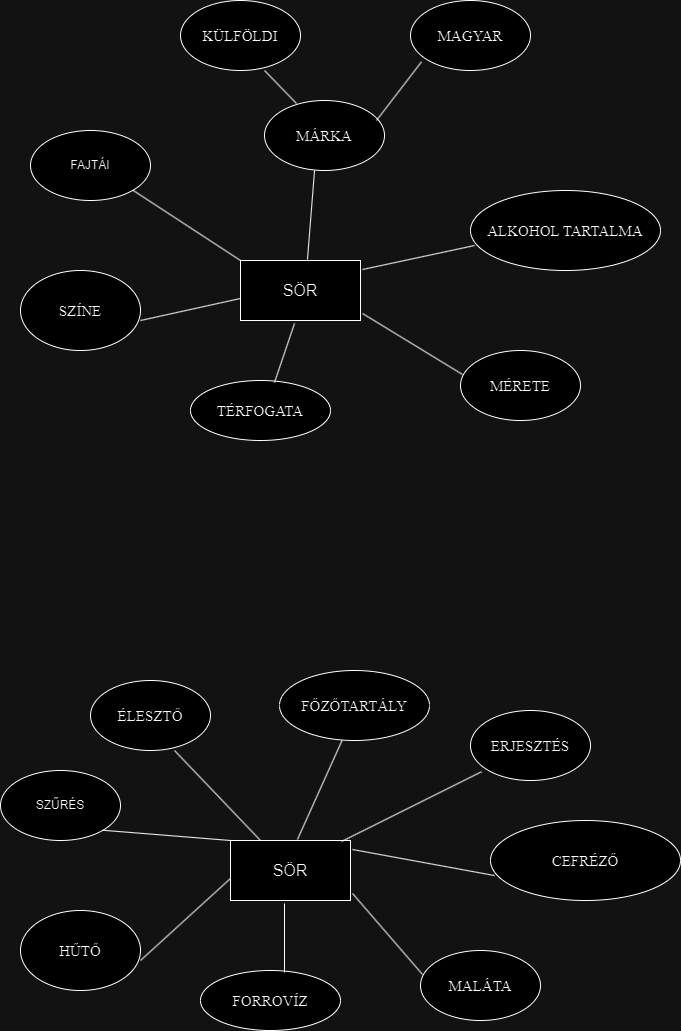

The diagram above was exported from draw.io. Its source (the exported page's mxGraphModel, read from the mxfile embedded in the PNG):
<mxGraphModel dx="1374" dy="-1595" grid="1" gridSize="10" guides="1" tooltips="1" connect="1" arrows="1" fold="1" page="1" pageScale="1" pageWidth="827" pageHeight="1169" math="0" shadow="0">
  <root>
    <mxCell id="0" />
    <mxCell id="1" parent="0" />
    <mxCell id="ufe2QDix0_wHN3Fg4NYu-3" value="&lt;font style=&quot;font-size: 16px;&quot;&gt;SÖR&lt;/font&gt;" style="rounded=0;whiteSpace=wrap;html=1;" vertex="1" parent="1">
      <mxGeometry x="300" y="2710" width="120" height="60" as="geometry" />
    </mxCell>
    <mxCell id="ufe2QDix0_wHN3Fg4NYu-4" value="FAJTÁI" style="ellipse;whiteSpace=wrap;html=1;" vertex="1" parent="1">
      <mxGeometry x="90" y="2580" width="120" height="70" as="geometry" />
    </mxCell>
    <mxCell id="ufe2QDix0_wHN3Fg4NYu-5" value="&lt;font face=&quot;Times New Roman&quot; style=&quot;font-size: 15px;&quot;&gt;SZÍNE&lt;/font&gt;" style="ellipse;whiteSpace=wrap;html=1;" vertex="1" parent="1">
      <mxGeometry x="80" y="2720" width="120" height="80" as="geometry" />
    </mxCell>
    <mxCell id="ufe2QDix0_wHN3Fg4NYu-6" value="&lt;font style=&quot;font-size: 15px;&quot; face=&quot;Times New Roman&quot;&gt;MÁRKA&lt;/font&gt;" style="ellipse;whiteSpace=wrap;html=1;" vertex="1" parent="1">
      <mxGeometry x="324" y="2550" width="120" height="70" as="geometry" />
    </mxCell>
    <mxCell id="ufe2QDix0_wHN3Fg4NYu-7" value="&lt;font face=&quot;Times New Roman&quot; style=&quot;font-size: 15px;&quot;&gt;ALKOHOL TARTALMA&lt;/font&gt;" style="ellipse;whiteSpace=wrap;html=1;" vertex="1" parent="1">
      <mxGeometry x="530" y="2640" width="190" height="80" as="geometry" />
    </mxCell>
    <mxCell id="ufe2QDix0_wHN3Fg4NYu-8" value="&lt;font face=&quot;Times New Roman&quot; style=&quot;font-size: 15px;&quot;&gt;TÉRFOGATA&lt;/font&gt;" style="ellipse;whiteSpace=wrap;html=1;" vertex="1" parent="1">
      <mxGeometry x="250" y="2830" width="140" height="60" as="geometry" />
    </mxCell>
    <mxCell id="ufe2QDix0_wHN3Fg4NYu-9" value="&lt;font face=&quot;Times New Roman&quot; style=&quot;font-size: 15px;&quot;&gt;MÉRETE&lt;/font&gt;" style="ellipse;whiteSpace=wrap;html=1;" vertex="1" parent="1">
      <mxGeometry x="520" y="2800" width="120" height="70" as="geometry" />
    </mxCell>
    <mxCell id="ufe2QDix0_wHN3Fg4NYu-16" value="" style="endArrow=none;html=1;rounded=0;entryX=0.417;entryY=1;entryDx=0;entryDy=0;entryPerimeter=0;exitX=0.558;exitY=-0.017;exitDx=0;exitDy=0;exitPerimeter=0;" edge="1" parent="1" source="ufe2QDix0_wHN3Fg4NYu-3" target="ufe2QDix0_wHN3Fg4NYu-6">
      <mxGeometry width="50" height="50" relative="1" as="geometry">
        <mxPoint x="360" y="2710" as="sourcePoint" />
        <mxPoint x="410" y="2660" as="targetPoint" />
      </mxGeometry>
    </mxCell>
    <mxCell id="ufe2QDix0_wHN3Fg4NYu-17" value="" style="endArrow=none;html=1;rounded=0;entryX=0.021;entryY=0.688;entryDx=0;entryDy=0;entryPerimeter=0;exitX=1.017;exitY=0.15;exitDx=0;exitDy=0;exitPerimeter=0;" edge="1" parent="1" source="ufe2QDix0_wHN3Fg4NYu-3" target="ufe2QDix0_wHN3Fg4NYu-7">
      <mxGeometry width="50" height="50" relative="1" as="geometry">
        <mxPoint x="431" y="2729" as="sourcePoint" />
        <mxPoint x="444" y="2610" as="targetPoint" />
      </mxGeometry>
    </mxCell>
    <mxCell id="ufe2QDix0_wHN3Fg4NYu-18" value="" style="endArrow=none;html=1;rounded=0;entryX=1.017;entryY=0.883;entryDx=0;entryDy=0;entryPerimeter=0;exitX=0.017;exitY=0.343;exitDx=0;exitDy=0;exitPerimeter=0;" edge="1" parent="1" source="ufe2QDix0_wHN3Fg4NYu-9" target="ufe2QDix0_wHN3Fg4NYu-3">
      <mxGeometry width="50" height="50" relative="1" as="geometry">
        <mxPoint x="480" y="2869" as="sourcePoint" />
        <mxPoint x="493" y="2750" as="targetPoint" />
      </mxGeometry>
    </mxCell>
    <mxCell id="ufe2QDix0_wHN3Fg4NYu-19" value="" style="endArrow=none;html=1;rounded=0;entryX=0.45;entryY=1.05;entryDx=0;entryDy=0;entryPerimeter=0;exitX=0.6;exitY=0.033;exitDx=0;exitDy=0;exitPerimeter=0;" edge="1" parent="1" source="ufe2QDix0_wHN3Fg4NYu-8" target="ufe2QDix0_wHN3Fg4NYu-3">
      <mxGeometry width="50" height="50" relative="1" as="geometry">
        <mxPoint x="350" y="2900" as="sourcePoint" />
        <mxPoint x="363" y="2781" as="targetPoint" />
      </mxGeometry>
    </mxCell>
    <mxCell id="ufe2QDix0_wHN3Fg4NYu-20" value="" style="endArrow=none;html=1;rounded=0;entryX=1;entryY=1;entryDx=0;entryDy=0;exitX=0;exitY=0;exitDx=0;exitDy=0;" edge="1" parent="1" source="ufe2QDix0_wHN3Fg4NYu-3" target="ufe2QDix0_wHN3Fg4NYu-4">
      <mxGeometry width="50" height="50" relative="1" as="geometry">
        <mxPoint x="183.5" y="2729" as="sourcePoint" />
        <mxPoint x="196.5" y="2610" as="targetPoint" />
      </mxGeometry>
    </mxCell>
    <mxCell id="ufe2QDix0_wHN3Fg4NYu-21" value="" style="endArrow=none;html=1;rounded=0;entryX=1;entryY=0.625;entryDx=0;entryDy=0;exitX=0;exitY=0.633;exitDx=0;exitDy=0;exitPerimeter=0;entryPerimeter=0;" edge="1" parent="1" source="ufe2QDix0_wHN3Fg4NYu-3" target="ufe2QDix0_wHN3Fg4NYu-5">
      <mxGeometry width="50" height="50" relative="1" as="geometry">
        <mxPoint x="220" y="2840" as="sourcePoint" />
        <mxPoint x="233" y="2721" as="targetPoint" />
      </mxGeometry>
    </mxCell>
    <mxCell id="ufe2QDix0_wHN3Fg4NYu-22" value="&lt;font face=&quot;Times New Roman&quot; style=&quot;font-size: 15px;&quot;&gt;MAGYAR&lt;/font&gt;" style="ellipse;whiteSpace=wrap;html=1;" vertex="1" parent="1">
      <mxGeometry x="470" y="2450" width="120" height="70" as="geometry" />
    </mxCell>
    <mxCell id="ufe2QDix0_wHN3Fg4NYu-23" value="&lt;font face=&quot;Times New Roman&quot; style=&quot;font-size: 15px;&quot;&gt;KÜLFÖLDI&lt;/font&gt;" style="ellipse;whiteSpace=wrap;html=1;" vertex="1" parent="1">
      <mxGeometry x="240" y="2450" width="120" height="70" as="geometry" />
    </mxCell>
    <mxCell id="ufe2QDix0_wHN3Fg4NYu-24" value="" style="endArrow=none;html=1;rounded=0;entryX=0.092;entryY=0.875;entryDx=0;entryDy=0;entryPerimeter=0;exitX=0.933;exitY=0.286;exitDx=0;exitDy=0;exitPerimeter=0;" edge="1" parent="1" source="ufe2QDix0_wHN3Fg4NYu-6" target="ufe2QDix0_wHN3Fg4NYu-22">
      <mxGeometry width="50" height="50" relative="1" as="geometry">
        <mxPoint x="420" y="2570" as="sourcePoint" />
        <mxPoint x="470" y="2520" as="targetPoint" />
      </mxGeometry>
    </mxCell>
    <mxCell id="ufe2QDix0_wHN3Fg4NYu-25" value="" style="endArrow=none;html=1;rounded=0;entryX=0.7;entryY=1;entryDx=0;entryDy=0;entryPerimeter=0;exitX=0.267;exitY=0.043;exitDx=0;exitDy=0;exitPerimeter=0;" edge="1" parent="1" source="ufe2QDix0_wHN3Fg4NYu-6" target="ufe2QDix0_wHN3Fg4NYu-23">
      <mxGeometry width="50" height="50" relative="1" as="geometry">
        <mxPoint x="287.5" y="2590" as="sourcePoint" />
        <mxPoint x="332.5" y="2530" as="targetPoint" />
      </mxGeometry>
    </mxCell>
    <mxCell id="ufe2QDix0_wHN3Fg4NYu-26" value="&lt;font style=&quot;font-size: 16px;&quot;&gt;SÖR&lt;/font&gt;" style="rounded=0;whiteSpace=wrap;html=1;" vertex="1" parent="1">
      <mxGeometry x="290" y="3290" width="120" height="60" as="geometry" />
    </mxCell>
    <mxCell id="ufe2QDix0_wHN3Fg4NYu-27" value="SZŰRÉS" style="ellipse;whiteSpace=wrap;html=1;" vertex="1" parent="1">
      <mxGeometry x="60" y="3220" width="120" height="70" as="geometry" />
    </mxCell>
    <mxCell id="ufe2QDix0_wHN3Fg4NYu-28" value="&lt;font face=&quot;Times New Roman&quot; style=&quot;font-size: 15px;&quot;&gt;HŰTŐ&lt;/font&gt;" style="ellipse;whiteSpace=wrap;html=1;" vertex="1" parent="1">
      <mxGeometry x="80" y="3360" width="120" height="80" as="geometry" />
    </mxCell>
    <mxCell id="ufe2QDix0_wHN3Fg4NYu-29" value="&lt;font style=&quot;font-size: 15px;&quot; face=&quot;Times New Roman&quot;&gt;FŐZŐTARTÁLY&lt;/font&gt;" style="ellipse;whiteSpace=wrap;html=1;" vertex="1" parent="1">
      <mxGeometry x="339" y="3120" width="150" height="70" as="geometry" />
    </mxCell>
    <mxCell id="ufe2QDix0_wHN3Fg4NYu-30" value="&lt;font face=&quot;Times New Roman&quot; style=&quot;font-size: 15px;&quot;&gt;CEFRÉZŐ&lt;/font&gt;" style="ellipse;whiteSpace=wrap;html=1;" vertex="1" parent="1">
      <mxGeometry x="550" y="3270" width="190" height="80" as="geometry" />
    </mxCell>
    <mxCell id="ufe2QDix0_wHN3Fg4NYu-31" value="&lt;font face=&quot;Times New Roman&quot;&gt;&lt;span style=&quot;font-size: 15px;&quot;&gt;FORROVÍZ&lt;/span&gt;&lt;/font&gt;" style="ellipse;whiteSpace=wrap;html=1;" vertex="1" parent="1">
      <mxGeometry x="260" y="3420" width="140" height="60" as="geometry" />
    </mxCell>
    <mxCell id="ufe2QDix0_wHN3Fg4NYu-32" value="&lt;font face=&quot;Times New Roman&quot; style=&quot;font-size: 15px;&quot;&gt;MALÁTA&lt;/font&gt;" style="ellipse;whiteSpace=wrap;html=1;" vertex="1" parent="1">
      <mxGeometry x="480" y="3400" width="120" height="70" as="geometry" />
    </mxCell>
    <mxCell id="ufe2QDix0_wHN3Fg4NYu-33" value="" style="endArrow=none;html=1;rounded=0;entryX=0.417;entryY=1;entryDx=0;entryDy=0;entryPerimeter=0;exitX=0.558;exitY=-0.017;exitDx=0;exitDy=0;exitPerimeter=0;" edge="1" parent="1" source="ufe2QDix0_wHN3Fg4NYu-26" target="ufe2QDix0_wHN3Fg4NYu-29">
      <mxGeometry width="50" height="50" relative="1" as="geometry">
        <mxPoint x="350" y="3290" as="sourcePoint" />
        <mxPoint x="400" y="3240" as="targetPoint" />
      </mxGeometry>
    </mxCell>
    <mxCell id="ufe2QDix0_wHN3Fg4NYu-34" value="" style="endArrow=none;html=1;rounded=0;entryX=0.021;entryY=0.688;entryDx=0;entryDy=0;entryPerimeter=0;exitX=1.017;exitY=0.15;exitDx=0;exitDy=0;exitPerimeter=0;" edge="1" parent="1" source="ufe2QDix0_wHN3Fg4NYu-26" target="ufe2QDix0_wHN3Fg4NYu-30">
      <mxGeometry width="50" height="50" relative="1" as="geometry">
        <mxPoint x="421" y="3309" as="sourcePoint" />
        <mxPoint x="434" y="3190" as="targetPoint" />
      </mxGeometry>
    </mxCell>
    <mxCell id="ufe2QDix0_wHN3Fg4NYu-35" value="" style="endArrow=none;html=1;rounded=0;entryX=1.017;entryY=0.883;entryDx=0;entryDy=0;entryPerimeter=0;exitX=0.017;exitY=0.343;exitDx=0;exitDy=0;exitPerimeter=0;" edge="1" parent="1" source="ufe2QDix0_wHN3Fg4NYu-32" target="ufe2QDix0_wHN3Fg4NYu-26">
      <mxGeometry width="50" height="50" relative="1" as="geometry">
        <mxPoint x="470" y="3449" as="sourcePoint" />
        <mxPoint x="483" y="3330" as="targetPoint" />
      </mxGeometry>
    </mxCell>
    <mxCell id="ufe2QDix0_wHN3Fg4NYu-36" value="" style="endArrow=none;html=1;rounded=0;entryX=0.45;entryY=1.05;entryDx=0;entryDy=0;entryPerimeter=0;exitX=0.6;exitY=0.033;exitDx=0;exitDy=0;exitPerimeter=0;" edge="1" parent="1" source="ufe2QDix0_wHN3Fg4NYu-31" target="ufe2QDix0_wHN3Fg4NYu-26">
      <mxGeometry width="50" height="50" relative="1" as="geometry">
        <mxPoint x="340" y="3480" as="sourcePoint" />
        <mxPoint x="353" y="3361" as="targetPoint" />
      </mxGeometry>
    </mxCell>
    <mxCell id="ufe2QDix0_wHN3Fg4NYu-37" value="" style="endArrow=none;html=1;rounded=0;entryX=1;entryY=1;entryDx=0;entryDy=0;exitX=0;exitY=0;exitDx=0;exitDy=0;" edge="1" parent="1" source="ufe2QDix0_wHN3Fg4NYu-26" target="ufe2QDix0_wHN3Fg4NYu-27">
      <mxGeometry width="50" height="50" relative="1" as="geometry">
        <mxPoint x="173.5" y="3309" as="sourcePoint" />
        <mxPoint x="186.5" y="3190" as="targetPoint" />
      </mxGeometry>
    </mxCell>
    <mxCell id="ufe2QDix0_wHN3Fg4NYu-38" value="" style="endArrow=none;html=1;rounded=0;entryX=1;entryY=0.625;entryDx=0;entryDy=0;exitX=0;exitY=0.633;exitDx=0;exitDy=0;exitPerimeter=0;entryPerimeter=0;" edge="1" parent="1" source="ufe2QDix0_wHN3Fg4NYu-26" target="ufe2QDix0_wHN3Fg4NYu-28">
      <mxGeometry width="50" height="50" relative="1" as="geometry">
        <mxPoint x="210" y="3420" as="sourcePoint" />
        <mxPoint x="223" y="3301" as="targetPoint" />
      </mxGeometry>
    </mxCell>
    <mxCell id="ufe2QDix0_wHN3Fg4NYu-39" value="&lt;font face=&quot;Times New Roman&quot; style=&quot;font-size: 15px;&quot;&gt;ERJESZTÉS&lt;/font&gt;" style="ellipse;whiteSpace=wrap;html=1;" vertex="1" parent="1">
      <mxGeometry x="530" y="3160" width="120" height="70" as="geometry" />
    </mxCell>
    <mxCell id="ufe2QDix0_wHN3Fg4NYu-40" value="&lt;font face=&quot;Times New Roman&quot; style=&quot;font-size: 15px;&quot;&gt;ÉLESZTŐ&lt;/font&gt;" style="ellipse;whiteSpace=wrap;html=1;" vertex="1" parent="1">
      <mxGeometry x="150" y="3130" width="120" height="70" as="geometry" />
    </mxCell>
    <mxCell id="ufe2QDix0_wHN3Fg4NYu-41" value="" style="endArrow=none;html=1;rounded=0;entryX=0.092;entryY=0.875;entryDx=0;entryDy=0;entryPerimeter=0;exitX=0.925;exitY=0.017;exitDx=0;exitDy=0;exitPerimeter=0;" edge="1" parent="1" source="ufe2QDix0_wHN3Fg4NYu-26" target="ufe2QDix0_wHN3Fg4NYu-39">
      <mxGeometry width="50" height="50" relative="1" as="geometry">
        <mxPoint x="410" y="3150" as="sourcePoint" />
        <mxPoint x="460" y="3100" as="targetPoint" />
      </mxGeometry>
    </mxCell>
    <mxCell id="ufe2QDix0_wHN3Fg4NYu-42" value="" style="endArrow=none;html=1;rounded=0;entryX=0.7;entryY=1;entryDx=0;entryDy=0;entryPerimeter=0;exitX=0.25;exitY=0;exitDx=0;exitDy=0;" edge="1" parent="1" source="ufe2QDix0_wHN3Fg4NYu-26" target="ufe2QDix0_wHN3Fg4NYu-40">
      <mxGeometry width="50" height="50" relative="1" as="geometry">
        <mxPoint x="277.5" y="3170" as="sourcePoint" />
        <mxPoint x="322.5" y="3110" as="targetPoint" />
      </mxGeometry>
    </mxCell>
  </root>
</mxGraphModel>